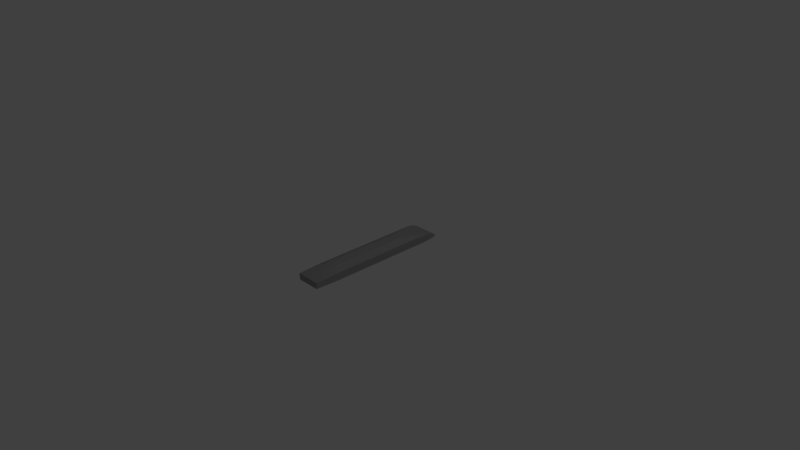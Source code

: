 # Source: Doublerack.blend  (saved by Blender 2.79.0; exported with 4.5.12 LTS)
import bpy
from mathutils import Matrix  # noqa: F401  (used for matrix-valued properties, if any)

bpy.ops.wm.read_factory_settings(use_empty=True)
scene = bpy.context.scene
scene.name = 'Scene'

# ---- collections
col_collection_1 = bpy.data.collections.new('Collection 1'); scene.collection.children.link(col_collection_1)

# ---- materials (node trees are filled in below, after node groups)
mat_default_24 = bpy.data.materials.new('default-24')
mat_default_24.alpha_threshold = 0.0
mat_default_24.use_transparent_shadow = False
mat_default_24.diffuse_color = (0.3373, 0.3373, 0.3373, 1.0)
mat_default_24.specular_color = (0.3373, 0.3373, 0.3373)
mat_default_24.roughness = 0.5
mat_default_24.specular_intensity = 1.0

# ---- material node trees

# ---- world
world_world = bpy.data.worlds.new('World'); scene.world = world_world
world_world.color = (0.05088, 0.05088, 0.05088)
world_world.use_sun_shadow = False
world_world.sun_shadow_jitter_overblur = 0.0
world_world.cycles.sampling_method = 'MANUAL'

# ---- cameras
cam_camera = bpy.data.cameras.new('Camera')
cam_camera.clip_end = 100.0
cam_camera.lens = 35.0
cam_camera.sensor_width = 32.0
cam_camera.sensor_height = 18.0
cam_camera.ortho_scale = 7.314
cam_camera.dof.focus_distance = 0.0
cam_camera.dof.aperture_fstop = 128.0

# ---- lights
light_lamp = bpy.data.lights.new('Lamp', 'POINT')
light_lamp.transmission_factor = 0.0
light_lamp.cutoff_distance = 30.0
light_lamp.energy = 100.0
light_lamp.shadow_buffer_clip_start = 1.001
light_lamp.shadow_soft_size = 0.1
light_lamp.shadow_maximum_resolution = 0.006
light_lamp.use_absolute_resolution = True

# ---- meshes
me_untitled_022 = bpy.data.meshes.new('Untitled.022')
me_untitled_022.from_pydata([(0.1212, 0.8088, -3.427e-07), (0.1212, 0.8088, 0.08718), (0.1007, -0.6024, -3.427e-07), (-0.0763, 0.8107, 0.1805), (-0.07627, 0.8107, -5.811e-07), (-0.1021, -1.049, 0.1805), (-0.102, -1.049, -3.427e-07), (-0.05235, 1.24, -5.811e-07), (-0.05237, 1.24, 0.1827), (0.06625, 0.8088, 0.1979), (0.05431, 1.239, 0.1957), (0.05428, 1.239, -3.427e-07), (-0.07849, 0.8108, 0.1969), (0.06406, 0.8088, 0.2143), (-0.05456, 1.24, 0.1991), (0.05212, 1.239, 0.2121), (-0.05571, -1.3, 0.1864), (-0.0708, -1.296, 0.1846), (-0.07079, -1.296, -8.196e-07), (0.04047, -1.052, 0.1979), (0.1007, -0.6024, 0.08724), (-0.05571, -1.3, -5.811e-07), (-0.1014, -1.084, -8.196e-07), (-0.1015, -1.084, 0.1806), (0.03828, -1.052, 0.2143), (-0.1043, -1.048, 0.197), (-0.1037, -1.084, 0.1971), (0.03388, -1.088, 0.2138), (0.04044, -1.053, -3.427e-07), (0.03607, -1.088, 0.1974), (0.03602, -1.088, -5.811e-07), (-0.1019, -1.122, 0.1973), (0.02806, -1.125, 0.2131), (-0.09965, -1.122, -5.811e-07), (-0.09968, -1.122, 0.1809), (0.03025, -1.125, 0.1967), (0.03021, -1.126, -3.427e-07), (-0.09971, -1.161, 0.1976), (0.01926, -1.165, 0.2121), (-0.09749, -1.162, -5.811e-07), (-0.09752, -1.161, 0.1812), (0.02145, -1.165, 0.1957), (0.02141, -1.165, -3.427e-07), (-0.09516, -1.202, 0.1982), (0.005951, -1.206, 0.2105), (-0.09295, -1.203, -5.811e-07), (-0.09297, -1.202, 0.1818), (0.00814, -1.206, 0.1941), (0.008111, -1.207, -3.427e-07), (-0.08869, -1.24, 0.199), (-0.01084, -1.243, 0.2085), (-0.08648, -1.24, -5.811e-07), (-0.0865, -1.24, 0.1826), (-0.008652, -1.244, 0.1921), (-0.008672, -1.244, -3.427e-07), (-0.08133, -1.268, 0.2), (-0.02945, -1.272, 0.2063), (-0.07913, -1.269, -8.196e-07), (-0.07915, -1.268, 0.1835), (-0.02728, -1.272, -5.811e-07), (-0.02726, -1.272, 0.1898), (-0.07581, -1.287, 0.2007), (-0.04578, -1.29, 0.2043), (-0.07361, -1.287, -5.811e-07), (-0.07362, -1.287, 0.1842), (-0.0436, -1.291, -5.811e-07), (-0.04359, -1.29, 0.1879), (-0.07299, -1.296, 0.201), (-0.0579, -1.299, 0.2029), (0.1212, 0.8088, -0.08718), (-0.0763, 0.8107, -0.1805), (-0.1021, -1.049, -0.1805), (-0.05237, 1.24, -0.1827), (0.06625, 0.8088, -0.1979), (0.05431, 1.239, -0.1957), (0.06406, 0.8088, -0.2143), (-0.07849, 0.8108, -0.1969), (-0.05456, 1.24, -0.1991), (0.05212, 1.239, -0.2121), (-0.0708, -1.296, -0.1846), (-0.05571, -1.3, -0.1864), (0.1007, -0.6024, -0.08724), (0.04047, -1.052, -0.1979), (-0.1015, -1.084, -0.1806), (-0.1043, -1.048, -0.197), (0.03828, -1.052, -0.2143), (-0.1037, -1.084, -0.1971), (0.03388, -1.088, -0.2138), (0.03607, -1.088, -0.1974), (-0.1019, -1.122, -0.1973), (0.02806, -1.125, -0.2131), (-0.09968, -1.122, -0.1809), (0.03025, -1.125, -0.1967), (-0.09971, -1.161, -0.1976), (0.01926, -1.165, -0.2121), (-0.09752, -1.161, -0.1812), (0.02145, -1.165, -0.1957), (-0.09516, -1.202, -0.1982), (0.005951, -1.206, -0.2105), (-0.09297, -1.202, -0.1818), (0.00814, -1.206, -0.1941), (-0.08869, -1.24, -0.199), (-0.01084, -1.243, -0.2085), (-0.0865, -1.24, -0.1826), (-0.008652, -1.244, -0.1921), (-0.08133, -1.268, -0.2), (-0.02945, -1.272, -0.2063), (-0.07915, -1.268, -0.1835), (-0.02726, -1.272, -0.1898), (-0.07581, -1.287, -0.2007), (-0.04578, -1.29, -0.2043), (-0.07362, -1.287, -0.1842), (-0.04359, -1.29, -0.1879), (-0.07299, -1.296, -0.201), (-0.0579, -1.299, -0.2029)], [], [(0, 1, 2), (3, 4, 5), (6, 5, 4), (4, 3, 7), (8, 7, 3), (9, 1, 10), (11, 1, 0), (12, 13, 14), (15, 14, 13), (16, 17, 18), (19, 20, 9), (16, 18, 21), (11, 7, 8), (11, 8, 10), (5, 6, 22), (22, 23, 5), (24, 25, 26), (26, 27, 24), (28, 19, 29), (29, 30, 28), (27, 26, 31), (31, 32, 27), (23, 22, 33), (33, 34, 23), (30, 29, 35), (35, 36, 30), (32, 31, 37), (37, 38, 32), (34, 33, 39), (39, 40, 34), (36, 35, 41), (41, 42, 36), (38, 37, 43), (43, 44, 38), (40, 39, 45), (45, 46, 40), (42, 41, 47), (47, 48, 42), (44, 43, 49), (49, 50, 44), (46, 45, 51), (51, 52, 46), (48, 47, 53), (53, 54, 48), (50, 49, 55), (55, 56, 50), (52, 51, 57), (57, 58, 52), (51, 54, 59), (59, 57, 51), (54, 53, 60), (60, 59, 54), (20, 19, 28), (2, 20, 28), (20, 1, 9), (20, 2, 1), (1, 11, 10), (13, 12, 25), (13, 25, 24), (56, 55, 61), (61, 62, 56), (58, 57, 63), (63, 64, 58), (59, 60, 66), (66, 65, 59), (62, 61, 67), (67, 68, 62), (64, 63, 18), (18, 17, 64), (63, 65, 21), (21, 18, 63), (65, 66, 16), (16, 21, 65), (3, 5, 25), (25, 12, 3), (8, 3, 12), (12, 14, 8), (9, 10, 15), (15, 13, 9), (10, 8, 14), (14, 15, 10), (17, 16, 68), (68, 67, 17), (19, 9, 13), (13, 24, 19), (5, 23, 26), (26, 25, 5), (29, 19, 24), (24, 27, 29), (23, 34, 31), (31, 26, 23), (35, 29, 27), (27, 32, 35), (34, 40, 37), (37, 31, 34), (41, 35, 32), (32, 38, 41), (40, 46, 43), (43, 37, 40), (47, 41, 38), (38, 44, 47), (46, 52, 49), (49, 43, 46), (53, 47, 44), (44, 50, 53), (52, 58, 55), (55, 49, 52), (60, 53, 50), (50, 56, 60), (58, 64, 61), (61, 55, 58), (66, 60, 56), (56, 62, 66), (64, 17, 67), (67, 61, 64), (16, 66, 62), (62, 68, 16), (69, 0, 2), (4, 70, 71), (71, 6, 4), (70, 4, 7), (7, 72, 70), (69, 73, 74), (69, 11, 0), (75, 76, 77), (77, 78, 75), (79, 80, 18), (81, 82, 73), (18, 80, 21), (7, 11, 72), (72, 11, 74), (6, 71, 22), (83, 22, 71), (84, 85, 86), (87, 86, 85), (82, 28, 88), (30, 88, 28), (86, 87, 89), (90, 89, 87), (22, 83, 33), (91, 33, 83), (88, 30, 92), (36, 92, 30), (89, 90, 93), (94, 93, 90), (33, 91, 39), (95, 39, 91), (92, 36, 96), (42, 96, 36), (93, 94, 97), (98, 97, 94), (39, 95, 45), (99, 45, 95), (96, 42, 100), (48, 100, 42), (97, 98, 101), (102, 101, 98), (45, 99, 51), (103, 51, 99), (100, 48, 104), (54, 104, 48), (101, 102, 105), (106, 105, 102), (51, 103, 57), (107, 57, 103), (104, 54, 108), (59, 108, 54), (82, 81, 28), (81, 2, 28), (69, 81, 73), (2, 81, 69), (11, 69, 74), (76, 75, 84), (84, 75, 85), (105, 106, 109), (110, 109, 106), (57, 107, 63), (111, 63, 107), (59, 57, 65), (63, 65, 57), (108, 59, 112), (65, 112, 59), (109, 110, 113), (114, 113, 110), (63, 111, 18), (79, 18, 111), (112, 65, 80), (21, 80, 65), (71, 70, 84), (76, 84, 70), (70, 72, 76), (77, 76, 72), (74, 73, 78), (75, 78, 73), (72, 74, 77), (78, 77, 74), (80, 79, 114), (113, 114, 79), (73, 82, 75), (85, 75, 82), (83, 71, 86), (84, 86, 71), (82, 88, 85), (87, 85, 88), (91, 83, 89), (86, 89, 83), (88, 92, 87), (90, 87, 92), (95, 91, 93), (89, 93, 91), (92, 96, 90), (94, 90, 96), (99, 95, 97), (93, 97, 95), (96, 100, 94), (98, 94, 100), (103, 99, 101), (97, 101, 99), (100, 104, 98), (102, 98, 104), (107, 103, 105), (101, 105, 103), (104, 108, 102), (106, 102, 108), (111, 107, 109), (105, 109, 107), (108, 112, 106), (110, 106, 112), (79, 111, 113), (109, 113, 111), (112, 80, 110), (114, 110, 80)])
me_untitled_022.polygons.foreach_set('use_smooth', [0, 1, 1, 1, 1, 1, 1, 1, 1, 1, 1, 1, 1, 1, 1, 1, 1, 1, 1, 1, 1, 1, 1, 1, 1, 1, 1, 1, 1, 1, 1, 1, 1, 1, 1, 1, 1, 1, 1, 1, 1, 1, 1, 1, 1, 1, 1, 1, 1, 1, 1, 1, 1, 1, 1, 0, 1, 1, 1, 1, 1, 1, 1, 1, 1, 1, 1, 1, 1, 1, 1, 1, 1, 1, 1, 1, 1, 1, 1, 1, 1, 1, 1, 1, 0, 1, 1, 0, 0, 1, 1, 1, 1, 1, 1, 1, 1, 1, 1, 1, 1, 1, 1, 1, 1, 1, 1, 1, 1, 1, 1, 1, 1, 1, 1, 1, 1, 0, 1, 1, 1, 1, 0, 1, 0, 0, 1, 0, 1, 1, 1, 1, 1, 0, 0, 1, 1, 0, 0, 1, 1, 1, 1, 0, 0, 1, 1, 1, 1, 0, 0, 1, 1, 1, 1, 0, 0, 1, 1, 1, 1, 0, 0, 1, 1, 1, 1, 1, 1, 0, 0, 1, 0, 0, 0, 0, 1, 1, 1, 1, 1, 1, 0, 0, 1, 1, 1, 1, 1, 1, 1, 1, 0, 0, 1, 1, 1, 1, 0, 0, 1, 1, 0, 0, 1, 1, 1, 1, 1, 1, 1, 1, 1, 1, 1, 1, 1, 1, 1, 1, 1, 1, 1, 1, 1, 1, 1, 1, 1, 1, 1, 1])
_k = set([(0, 1), (0, 69), (1, 9), (1, 20), (2, 20), (2, 81), (3, 5), (3, 8), (3, 12), (5, 23), (7, 8), (7, 72), (8, 10), (8, 14), (9, 10), (9, 13), (9, 19), (10, 11), (10, 15), (11, 74), (12, 14), (12, 25), (13, 15), (13, 24), (14, 15), (16, 17), (16, 66), (17, 64), (17, 67), (19, 20), (19, 29), (23, 34), (24, 27), (25, 26), (26, 31), (27, 32), (29, 35), (31, 37), (32, 38), (34, 40), (35, 41), (37, 43), (38, 44), (40, 46), (41, 47), (43, 49), (44, 50), (46, 52), (47, 53), (49, 55), (50, 56), (52, 58), (53, 60), (55, 61), (56, 62), (58, 64), (60, 66), (61, 67), (62, 68), (67, 68), (69, 73), (69, 81), (70, 71), (70, 72), (70, 76), (71, 83), (72, 74), (72, 77), (73, 74), (73, 75), (73, 82), (74, 78), (75, 78), (75, 85), (76, 77), (76, 84), (77, 78), (79, 80), (79, 111), (79, 113), (80, 112), (81, 82), (82, 88), (83, 91), (84, 86), (85, 87), (86, 89), (87, 90), (88, 92), (89, 93), (90, 94), (91, 95), (92, 96), (93, 97), (94, 98), (95, 99), (96, 100), (97, 101), (98, 102), (99, 103), (100, 104), (101, 105), (102, 106), (103, 107), (104, 108), (105, 109), (106, 110), (107, 111), (108, 112), (109, 113), (110, 114), (113, 114)])
me_untitled_022.attributes.new('sharp_edge', 'BOOLEAN', 'EDGE').data.foreach_set('value', [ (min(e.vertices), max(e.vertices)) in _k for e in me_untitled_022.edges])
me_untitled_022.materials.append(mat_default_24)
me_untitled_022.use_remesh_preserve_volume = False
me_untitled_022.use_remesh_preserve_attributes = False
me_untitled_022.use_mirror_vertex_groups = False
me_untitled_022.update()
me_untitled_022.normals_split_custom_set([tuple(v) for v in zip(*[iter([0.9999, -0.01452, -1.23e-05, 0.9999, -0.01452, -1.23e-05, 0.9999, -0.01452, -1.23e-05, -0.9994, 0.03479, -0.0001617, -0.9994, 0.03475, -2.943e-07, -1.0, -0.001628, -0.0001545, -1.0, -0.001636, -1.992e-10, -1.0, -0.001628, -0.0001545, -0.9994, 0.03475, -2.943e-07, -0.9994, 0.03475, -2.943e-07, -0.9994, 0.03479, -0.0001617, -0.9985, 0.05565, -9.03e-08, -0.9985, 0.05565, -9.139e-05, -0.9985, 0.05565, -9.03e-08, -0.9994, 0.03479, -0.0001617, 0.8955, 0.02713, 0.4443, 0.9764, 0.1041, 0.1892, 0.9879, 0.1338, 0.07842, 0.9881, 0.1537, 1.981e-07, 0.9764, 0.1041, 0.1892, 0.9881, 0.1537, 2.87e-07, -0.1209, 0.0017, 0.9927, -0.1209, 0.0017, 0.9927, -0.1209, 0.001707, 0.9927, -0.1209, 0.001707, 0.9927, -0.1209, 0.001707, 0.9927, -0.1209, 0.0017, 0.9927, 0.233, -0.9725, 0.001688, -0.6661, -0.7459, 0.00127, -0.6856, -0.728, 0.0001317, 0.8987, -0.01244, 0.4383, 0.8986, -0.01246, 0.4385, 0.8959, -0.01296, 0.4441, 0.233, -0.9725, 0.001688, -0.6856, -0.728, 0.0001317, 0.2013, -0.9795, 5.734e-05, 0.01394, 0.9999, -4.949e-07, 0.01396, 0.9999, -2.585e-07, 0.01391, 0.9999, 0.0005977, 0.01394, 0.9999, -4.949e-07, 0.01391, 0.9999, 0.0005977, 0.01388, 0.9999, 0.0005825, -1.0, -0.001628, -0.0001545, -1.0, -0.001636, -1.992e-10, -0.9995, -0.03221, -1.898e-07, -0.9995, -0.03221, -1.898e-07, -0.9995, -0.03224, -9.4e-05, -1.0, -0.001628, -0.0001545, -0.1209, 0.001315, 0.9927, -0.1209, 0.001655, 0.9927, -0.1209, 0.0009155, 0.9927, -0.1209, 0.0009155, 0.9927, -0.1209, 0.000912, 0.9927, -0.1209, 0.001315, 0.9927, 0.9918, -0.128, 2.721e-07, 0.9918, -0.1277, -1.628e-05, 0.9905, -0.1378, 1.023e-05, 0.9905, -0.1378, 1.023e-05, 0.9904, -0.1379, 2.829e-07, 0.9918, -0.128, 2.721e-07, -0.1209, 0.000912, 0.9927, -0.1209, 0.0009155, 0.9927, -0.1209, 0.0009122, 0.9927, -0.1209, 0.0009122, 0.9927, -0.1209, 0.0009199, 0.9927, -0.1209, 0.000912, 0.9927, -0.9995, -0.03224, -9.4e-05, -0.9995, -0.03221, -1.898e-07, -0.9987, -0.05094, -1.478e-07, -0.9987, -0.05094, -1.478e-07, -0.9987, -0.05098, -5.225e-05, -0.9995, -0.03224, -9.4e-05, 0.9904, -0.1379, 2.829e-07, 0.9905, -0.1378, 1.023e-05, 0.9828, -0.1845, 9.896e-05, 0.9828, -0.1845, 9.896e-05, 0.9827, -0.1849, 1.698e-07, 0.9904, -0.1379, 2.829e-07, -0.1209, 0.0009199, 0.9927, -0.1209, 0.0009122, 0.9927, -0.1209, 0.0009216, 0.9927, -0.1209, 0.0009216, 0.9927, -0.1209, 0.0009188, 0.9927, -0.1209, 0.0009199, 0.9927, -0.9987, -0.05098, -5.225e-05, -0.9987, -0.05094, -1.478e-07, -0.9966, -0.08217, -1.405e-11, -0.9966, -0.08217, -1.405e-11, -0.9966, -0.08233, 1.485e-05, -0.9987, -0.05098, -5.225e-05, 0.9827, -0.1849, 1.698e-07, 0.9828, -0.1845, 9.896e-05, 0.9651, -0.2617, 0.0002488, 0.9651, -0.2617, 0.0002488, 0.9649, -0.2626, 1.47e-08, 0.9827, -0.1849, 1.698e-07, -0.1209, 0.0009188, 0.9927, -0.1209, 0.0009216, 0.9927, -0.1209, 0.000915, 0.9927, -0.1209, 0.000915, 0.9927, -0.1209, 0.0009143, 0.9927, -0.1209, 0.0009188, 0.9927, -0.9966, -0.08233, 1.485e-05, -0.9966, -0.08217, -1.405e-11, -0.9901, -0.1401, 4.03e-09, -0.9901, -0.1401, 4.03e-09, -0.9901, -0.1404, 0.000132, -0.9966, -0.08233, 1.485e-05, 0.9649, -0.2626, 1.47e-08, 0.9651, -0.2617, 0.0002488, 0.934, -0.3574, 0.0004419, 0.934, -0.3574, 0.0004419, 0.9335, -0.3587, 1.016e-07, 0.9649, -0.2626, 1.47e-08, -0.1209, 0.0009143, 0.9927, -0.1209, 0.000915, 0.9927, -0.1209, 0.0009336, 0.9927, -0.1209, 0.0009336, 0.9927, -0.1209, 0.0009366, 0.9927, -0.1209, 0.0009143, 0.9927, -0.9901, -0.1404, 0.000132, -0.9901, -0.1401, 4.03e-09, -0.9777, -0.2102, -1.044e-07, -0.9777, -0.2102, -1.044e-07, -0.9775, -0.2109, 0.0002767, -0.9901, -0.1404, 0.000132, 0.9335, -0.3587, 1.016e-07, 0.934, -0.3574, 0.0004419, 0.879, -0.4769, 0.0006887, 0.879, -0.4769, 0.0006887, 0.8776, -0.4794, 1.346e-07, 0.9335, -0.3587, 1.016e-07, -0.1209, 0.0009366, 0.9927, -0.1209, 0.0009336, 0.9927, -0.1209, 0.001124, 0.9927, -0.1209, 0.001124, 0.9927, -0.1209, 0.001065, 0.9927, -0.1209, 0.0009366, 0.9927, -0.9775, -0.2109, 0.0002767, -0.9777, -0.2102, -1.044e-07, -0.9631, -0.2692, 4.582e-05, -0.9631, -0.2692, 4.582e-05, -0.9629, -0.2697, 0.0003974, -0.9775, -0.2109, 0.0002767, 4.606e-06, 8.468e-06, -1.0, 3.358e-06, 6.173e-06, -1.0, 3.755e-06, 6.904e-06, -1.0, 3.755e-06, 6.904e-06, -1.0, 5.292e-06, 9.729e-06, -1.0, 4.606e-06, 8.468e-06, -1.0, 0.8776, -0.4794, 1.346e-07, 0.879, -0.4769, 0.0006887, 0.7961, -0.6052, 0.0009621, 0.7961, -0.6052, 0.0009621, 0.7941, -0.6078, 3.169e-05, 0.8776, -0.4794, 1.346e-07, 0.9912, -0.1326, -1.481e-06, 0.9918, -0.1277, -1.628e-05, 0.9918, -0.128, 2.721e-07, 0.9912, -0.1326, 9.401e-08, 0.9912, -0.1326, -1.481e-06, 0.9918, -0.128, 2.721e-07, 0.8986, -0.01246, 0.4385, 0.8957, -0.01299, 0.4444, 0.8959, -0.01296, 0.4441, 0.9999, -0.01452, 1.588e-07, 0.9999, -0.01452, 1.588e-07, 0.9999, -0.01452, 1.588e-07, 0.9764, 0.1041, 0.1892, 0.9881, 0.1537, 1.981e-07, 0.9879, 0.1338, 0.07842, -0.1209, 0.0017, 0.9927, -0.1209, 0.0017, 0.9927, -0.1209, 0.001655, 0.9927, -0.1209, 0.0017, 0.9927, -0.1209, 0.001655, 0.9927, -0.1209, 0.001315, 0.9927, -0.1209, 0.001065, 0.9927, -0.1209, 0.001124, 0.9927, -0.1209, 0.001398, 0.9927, -0.1209, 0.001398, 0.9927, -0.1208, 0.001351, 0.9927, -0.1209, 0.001065, 0.9927, -0.9629, -0.2697, 0.0003974, -0.9631, -0.2692, 4.582e-05, -0.9564, -0.292, 0.0004382, -0.9564, -0.292, 0.0004382, -0.9564, -0.2922, 0.0004453, -0.9629, -0.2697, 0.0003974, 0.7941, -0.6078, 3.169e-05, 0.7961, -0.6052, 0.0009621, 0.6814, -0.7319, 0.001234, 0.6814, -0.7319, 0.001234, 0.6775, -0.7356, 9.309e-05, 0.7941, -0.6078, 3.169e-05, -0.1208, 0.001351, 0.9927, -0.1209, 0.001398, 0.9927, -0.1208, 0.001384, 0.9927, -0.1208, 0.001384, 0.9927, -0.1208, 0.001272, 0.9927, -0.1208, 0.001351, 0.9927, -0.9564, -0.2922, 0.0004453, -0.9564, -0.292, 0.0004382, -0.6856, -0.728, 0.0001317, -0.6856, -0.728, 0.0001317, -0.6661, -0.7459, 0.00127, -0.9564, -0.2922, 0.0004453, 1.359e-05, 1.896e-05, -1.0, 2.785e-12, 0.0, -1.0, 4.064e-06, 5.67e-06, -1.0, 4.064e-06, 5.67e-06, -1.0, 2.404e-05, 3.353e-05, -1.0, 1.359e-05, 1.896e-05, -1.0, 0.6775, -0.7356, 9.309e-05, 0.6814, -0.7319, 0.001234, 0.233, -0.9725, 0.001688, 0.233, -0.9725, 0.001688, 0.2013, -0.9795, 5.734e-05, 0.6775, -0.7356, 9.309e-05, -0.9912, 0.01374, -0.132, -0.9913, -0.001874, -0.132, -0.9913, -0.001738, -0.132, -0.9913, -0.001738, -0.132, -0.9912, 0.01374, -0.132, -0.9912, 0.01374, -0.132, -0.9897, 0.05583, -0.1321, -0.9897, 0.05583, -0.132, -0.9897, 0.05583, -0.132, -0.9897, 0.05583, -0.132, -0.9897, 0.05583, -0.1321, -0.9897, 0.05583, -0.1321, 0.9909, 0.02819, 0.1318, 0.9909, 0.02819, 0.1318, 0.9909, 0.02819, 0.1318, 0.9909, 0.02819, 0.1318, 0.9909, 0.02819, 0.1318, 0.9909, 0.02819, 0.1318, 0.01426, 0.9999, -0.002393, 0.01426, 0.9999, -0.00247, 0.01426, 0.9999, -0.002461, 0.01426, 0.9999, -0.002461, 0.01426, 0.9999, -0.002385, 0.01426, 0.9999, -0.002393, -0.2355, -0.9716, -0.0235, 0.2002, -0.9791, 0.03458, 0.1951, -0.9802, 0.03392, 0.1951, -0.9802, 0.03392, -0.2355, -0.9716, -0.02349, -0.2355, -0.9716, -0.0235, 0.9911, -0.01372, 0.1321, 0.9911, -0.01372, 0.1321, 0.9911, -0.01372, 0.1321, 0.9911, -0.01373, 0.1321, 0.9911, -0.01373, 0.1321, 0.9911, -0.01373, 0.1321, -0.9913, -0.001874, -0.132, -0.9908, -0.03264, -0.1317, -0.9908, -0.0325, -0.1317, -0.9908, -0.0325, -0.1317, -0.9913, -0.001738, -0.132, -0.9913, -0.001874, -0.132, 0.9834, -0.1243, 0.132, 0.9834, -0.1243, 0.132, 0.9834, -0.1243, 0.132, 0.9834, -0.1243, 0.132, 0.9834, -0.1243, 0.132, 0.9834, -0.1243, 0.132, -0.9908, -0.03264, -0.1317, -0.99, -0.05148, -0.1314, -0.99, -0.05144, -0.1314, -0.99, -0.05144, -0.1314, -0.9908, -0.0325, -0.1317, -0.9908, -0.03264, -0.1317, 0.9737, -0.1863, 0.1312, 0.9794, -0.1533, 0.1317, 0.9794, -0.1533, 0.1317, 0.9794, -0.1533, 0.1317, 0.9737, -0.1861, 0.1312, 0.9737, -0.1863, 0.1312, -0.99, -0.05148, -0.1314, -0.9879, -0.08304, -0.1309, -0.9879, -0.08276, -0.1309, -0.9879, -0.08276, -0.1309, -0.99, -0.05144, -0.1314, -0.99, -0.05148, -0.1314, 0.9557, -0.2644, 0.1294, 0.9737, -0.1863, 0.1312, 0.9737, -0.1861, 0.1312, 0.9737, -0.1861, 0.1312, 0.9557, -0.2642, 0.1294, 0.9557, -0.2644, 0.1294, -0.9879, -0.08304, -0.1309, -0.9814, -0.1414, -0.1296, -0.9815, -0.1411, -0.1296, -0.9815, -0.1411, -0.1296, -0.9879, -0.08276, -0.1309, -0.9879, -0.08304, -0.1309, 0.924, -0.361, 0.126, 0.9557, -0.2644, 0.1294, 0.9557, -0.2642, 0.1294, 0.9557, -0.2642, 0.1294, 0.9241, -0.3609, 0.126, 0.924, -0.361, 0.126, -0.9814, -0.1414, -0.1296, -0.9689, -0.2121, -0.1273, -0.969, -0.2116, -0.1273, -0.969, -0.2116, -0.1273, -0.9815, -0.1411, -0.1296, -0.9814, -0.1414, -0.1296, 0.8679, -0.4821, 0.1195, 0.924, -0.361, 0.126, 0.9241, -0.3609, 0.126, 0.9241, -0.3609, 0.126, 0.868, -0.482, 0.1195, 0.8679, -0.4821, 0.1195, -0.9689, -0.2121, -0.1273, -0.9543, -0.2714, -0.1249, -0.9544, -0.2712, -0.1249, -0.9544, -0.2712, -0.1249, -0.969, -0.2116, -0.1273, -0.9689, -0.2121, -0.1273, 0.7844, -0.6106, 0.1094, 0.8679, -0.4821, 0.1195, 0.868, -0.482, 0.1195, 0.868, -0.482, 0.1195, 0.7843, -0.6106, 0.1094, 0.7844, -0.6106, 0.1094, -0.9543, -0.2714, -0.1249, -0.9477, -0.2943, -0.1238, -0.9477, -0.2942, -0.1238, -0.9477, -0.2942, -0.1238, -0.9544, -0.2712, -0.1249, -0.9543, -0.2714, -0.1249, 0.6683, -0.7378, 0.09495, 0.7844, -0.6106, 0.1094, 0.7843, -0.6106, 0.1094, 0.7843, -0.6106, 0.1094, 0.6679, -0.7381, 0.0949, 0.6683, -0.7378, 0.09495, -0.9477, -0.2943, -0.1238, -0.9466, -0.2976, -0.1236, -0.9466, -0.2976, -0.1236, -0.9466, -0.2976, -0.1236, -0.9477, -0.2942, -0.1238, -0.9477, -0.2943, -0.1238, 0.2002, -0.9791, 0.03458, 0.6683, -0.7378, 0.09495, 0.6679, -0.7381, 0.0949, 0.6679, -0.7381, 0.0949, 0.1951, -0.9802, 0.03392, 0.2002, -0.9791, 0.03458, 0.9999, -0.01452, 1.227e-05, 0.9999, -0.01452, 1.227e-05, 0.9999, -0.01452, 1.227e-05, -0.9994, 0.03475, -2.943e-07, -0.9994, 0.03479, 0.0001611, -1.0, -0.00163, 0.0001542, -1.0, -0.00163, 0.0001542, -1.0, -0.001636, -1.992e-10, -0.9994, 0.03475, -2.943e-07, -0.9994, 0.03479, 0.0001611, -0.9994, 0.03475, -2.943e-07, -0.9985, 0.05565, -9.03e-08, -0.9985, 0.05565, -9.03e-08, -0.9985, 0.05565, 9.135e-05, -0.9994, 0.03479, 0.0001611, 0.8955, 0.02713, -0.4443, 0.8955, 0.02713, -0.4443, 0.8955, 0.02713, -0.4443, 0.9881, 0.1537, 2.592e-05, 0.9881, 0.1537, 1.981e-07, 0.9881, 0.1537, 2.87e-07, -0.1209, 0.001707, -0.9927, -0.1209, 0.001707, -0.9927, -0.1209, 0.001707, -0.9927, -0.1209, 0.001707, -0.9927, -0.1209, 0.001707, -0.9927, -0.1209, 0.001707, -0.9927, -0.6661, -0.7459, -0.00127, 0.233, -0.9725, -0.001687, -0.6856, -0.728, -0.0001314, 0.8987, -0.01244, -0.4383, 0.8987, -0.01244, -0.4383, 0.8987, -0.01244, -0.4383, -0.6856, -0.728, -0.0001314, 0.233, -0.9725, -0.001687, 0.2013, -0.9795, -0.0001141, 0.01396, 0.9999, -2.585e-07, 0.01394, 0.9999, -4.949e-07, 0.01391, 0.9999, -0.0005992, 0.01391, 0.9999, -0.0005992, 0.01394, 0.9999, -4.949e-07, 0.01389, 0.9999, -0.0005844, -1.0, -0.001636, -1.992e-10, -1.0, -0.00163, 0.0001542, -0.9995, -0.03221, -1.898e-07, -0.9995, -0.03224, 9.363e-05, -0.9995, -0.03221, -1.898e-07, -1.0, -0.00163, 0.0001542, -0.1209, 0.000943, -0.9927, -0.1209, 0.000943, -0.9927, -0.1209, 0.000943, -0.9927, -0.1209, 0.0009144, -0.9927, -0.1209, 0.0009144, -0.9927, -0.1209, 0.0009144, -0.9927, 0.9918, -0.1277, 1.691e-05, 0.9918, -0.128, 2.721e-07, 0.9905, -0.1378, -9.655e-06, 0.9904, -0.1379, 2.829e-07, 0.9905, -0.1378, -9.655e-06, 0.9918, -0.128, 2.721e-07, -0.1209, 0.0008909, -0.9927, -0.1209, 0.0008909, -0.9927, -0.1209, 0.0008909, -0.9927, -0.1209, 0.0009187, -0.9927, -0.1209, 0.0009187, -0.9927, -0.1209, 0.0009187, -0.9927, -0.9995, -0.03221, -1.898e-07, -0.9995, -0.03224, 9.363e-05, -0.9987, -0.05094, -1.478e-07, -0.9987, -0.05097, 5.225e-05, -0.9987, -0.05094, -1.478e-07, -0.9995, -0.03224, 9.363e-05, 0.9905, -0.1378, -9.655e-06, 0.9904, -0.1379, 2.829e-07, 0.9828, -0.1845, -9.847e-05, 0.9827, -0.1849, 1.698e-07, 0.9828, -0.1845, -9.847e-05, 0.9904, -0.1379, 2.829e-07, -0.1209, 0.0009231, -0.9927, -0.1209, 0.0009231, -0.9927, -0.1209, 0.0009231, -0.9927, -0.1209, 0.0009199, -0.9927, -0.1209, 0.0009199, -0.9927, -0.1209, 0.0009199, -0.9927, -0.9987, -0.05094, -1.478e-07, -0.9987, -0.05097, 5.225e-05, -0.9966, -0.08217, -1.405e-11, -0.9966, -0.08233, -1.48e-05, -0.9966, -0.08217, -1.405e-11, -0.9987, -0.05097, 5.225e-05, 0.9828, -0.1845, -9.847e-05, 0.9827, -0.1849, 1.698e-07, 0.9651, -0.2617, -0.0002483, 0.9649, -0.2626, 1.47e-08, 0.9651, -0.2617, -0.0002483, 0.9827, -0.1849, 1.698e-07, -0.1209, 0.0009196, -0.9927, -0.1209, 0.0009196, -0.9927, -0.1209, 0.0009196, -0.9927, -0.1209, 0.0009075, -0.9927, -0.1209, 0.0009075, -0.9927, -0.1209, 0.0009075, -0.9927, -0.9966, -0.08217, -1.405e-11, -0.9966, -0.08233, -1.48e-05, -0.9901, -0.1401, 4.03e-09, -0.9901, -0.1404, -0.0001322, -0.9901, -0.1401, 4.03e-09, -0.9966, -0.08233, -1.48e-05, 0.9651, -0.2617, -0.0002483, 0.9649, -0.2626, 1.47e-08, 0.934, -0.3574, -0.0004417, 0.9335, -0.3587, 1.016e-07, 0.934, -0.3574, -0.0004417, 0.9649, -0.2626, 1.47e-08, -0.1209, 0.0009162, -0.9927, -0.1209, 0.0009162, -0.9927, -0.1209, 0.0009162, -0.9927, -0.1209, 0.0009452, -0.9927, -0.1209, 0.0009452, -0.9927, -0.1209, 0.0009452, -0.9927, -0.9901, -0.1401, 4.03e-09, -0.9901, -0.1404, -0.0001322, -0.9777, -0.2102, -1.044e-07, -0.9775, -0.2109, -0.0002772, -0.9777, -0.2102, -1.044e-07, -0.9901, -0.1404, -0.0001322, 0.934, -0.3574, -0.0004417, 0.9335, -0.3587, 1.016e-07, 0.879, -0.4769, -0.0006884, 0.8776, -0.4794, 1.346e-07, 0.879, -0.4769, -0.0006884, 0.9335, -0.3587, 1.016e-07, -0.1209, 0.0009598, -0.9927, -0.1209, 0.0009598, -0.9927, -0.1209, 0.0009598, -0.9927, -0.1209, 0.0009134, -0.9927, -0.1209, 0.0009134, -0.9927, -0.1209, 0.0009134, -0.9927, -0.9777, -0.2102, -1.044e-07, -0.9775, -0.2109, -0.0002772, -0.9631, -0.2692, -4.6e-05, -0.9629, -0.2697, -0.0003976, -0.9631, -0.2692, -4.6e-05, -0.9775, -0.2109, -0.0002772, 0.879, -0.4769, -0.0006884, 0.8776, -0.4794, 1.346e-07, 0.7961, -0.6052, -0.0009615, 0.7941, -0.6078, -3.166e-05, 0.7961, -0.6052, -0.0009615, 0.8776, -0.4794, 1.346e-07, 0.9918, -0.1277, 1.691e-05, 0.9912, -0.1326, 1.766e-06, 0.9918, -0.128, 2.721e-07, 0.9912, -0.1326, 1.766e-06, 0.9912, -0.1326, 9.401e-08, 0.9918, -0.128, 2.721e-07, 0.8957, -0.01299, -0.4444, 0.8957, -0.01299, -0.4444, 0.8957, -0.01299, -0.4444, 0.9999, -0.01452, -1.399e-07, 0.9999, -0.01452, -1.399e-07, 0.9999, -0.01452, -1.399e-07, 0.9881, 0.1537, 1.981e-07, 0.9881, 0.1537, 2.592e-05, 0.9881, 0.1537, 6.617e-05, -0.1209, 0.001694, -0.9927, -0.1209, 0.001694, -0.9927, -0.1209, 0.001694, -0.9927, -0.1209, 0.001692, -0.9927, -0.1209, 0.001692, -0.9927, -0.1209, 0.001692, -0.9927, -0.1209, 0.001386, -0.9927, -0.1209, 0.001386, -0.9927, -0.1209, 0.001386, -0.9927, -0.1208, 0.001355, -0.9927, -0.1208, 0.001355, -0.9927, -0.1208, 0.001355, -0.9927, -0.9631, -0.2692, -4.6e-05, -0.9629, -0.2697, -0.0003976, -0.9564, -0.292, -0.0001022, -0.9564, -0.2922, -0.0004457, -0.9564, -0.292, -0.0001022, -0.9629, -0.2697, -0.0003976, -4.323e-06, 3.854e-06, 1.0, -7.308e-07, 9.655e-06, 1.0, -3.134e-06, 5.773e-06, 1.0, 1.668e-06, 1.353e-05, 1.0, -3.134e-06, 5.773e-06, 1.0, -7.308e-07, 9.655e-06, 1.0, 0.7961, -0.6052, -0.0009615, 0.7941, -0.6078, -3.166e-05, 0.6814, -0.7319, -0.001233, 0.6775, -0.7355, -4.357e-05, 0.6814, -0.7319, -0.001233, 0.7941, -0.6078, -3.166e-05, -0.1208, 0.00144, -0.9927, -0.1208, 0.00144, -0.9927, -0.1208, 0.00144, -0.9927, -0.1208, 0.001284, -0.9927, -0.1208, 0.001284, -0.9927, -0.1208, 0.001284, -0.9927, -0.9564, -0.292, -0.0001022, -0.9564, -0.2922, -0.0004457, -0.6856, -0.728, -0.0001314, -0.6661, -0.7459, -0.00127, -0.6856, -0.728, -0.0001314, -0.9564, -0.2922, -0.0004457, 0.6814, -0.7319, -0.001233, 0.6775, -0.7355, -4.357e-05, 0.233, -0.9725, -0.001687, 0.2013, -0.9795, -0.0001141, 0.233, -0.9725, -0.001687, 0.6775, -0.7355, -4.357e-05, -0.9913, -0.001876, 0.132, -0.9912, 0.01374, 0.132, -0.9913, -0.00174, 0.1319, -0.9912, 0.01374, 0.132, -0.9913, -0.00174, 0.1319, -0.9912, 0.01374, 0.132, -0.9897, 0.05583, 0.132, -0.9897, 0.05583, 0.1321, -0.9897, 0.05583, 0.132, -0.9897, 0.05583, 0.1321, -0.9897, 0.05583, 0.132, -0.9897, 0.05583, 0.1321, 0.9909, 0.02819, -0.1318, 0.9909, 0.02819, -0.1318, 0.9909, 0.02819, -0.1318, 0.9909, 0.02819, -0.1318, 0.9909, 0.02819, -0.1318, 0.9909, 0.02819, -0.1318, 0.01426, 0.9999, 0.002475, 0.01426, 0.9999, 0.002445, 0.01426, 0.9999, 0.002472, 0.01426, 0.9999, 0.002442, 0.01426, 0.9999, 0.002472, 0.01426, 0.9999, 0.002445, 0.2002, -0.9791, -0.03458, -0.2355, -0.9716, 0.0235, 0.1951, -0.9802, -0.03392, -0.2355, -0.9716, 0.02348, 0.1951, -0.9802, -0.03392, -0.2355, -0.9716, 0.0235, 0.9911, -0.01372, -0.1321, 0.9911, -0.01372, -0.1321, 0.9911, -0.01372, -0.1321, 0.9911, -0.01373, -0.1321, 0.9911, -0.01373, -0.1321, 0.9911, -0.01373, -0.1321, -0.9908, -0.03264, 0.1317, -0.9913, -0.001876, 0.132, -0.9908, -0.0325, 0.1317, -0.9913, -0.00174, 0.1319, -0.9908, -0.0325, 0.1317, -0.9913, -0.001876, 0.132, 0.9834, -0.1243, -0.132, 0.9834, -0.1243, -0.132, 0.9834, -0.1243, -0.132, 0.9834, -0.1243, -0.132, 0.9834, -0.1243, -0.132, 0.9834, -0.1243, -0.132, -0.99, -0.05148, 0.1314, -0.9908, -0.03264, 0.1317, -0.99, -0.05144, 0.1314, -0.9908, -0.0325, 0.1317, -0.99, -0.05144, 0.1314, -0.9908, -0.03264, 0.1317, 0.9794, -0.1533, -0.1317, 0.9737, -0.1863, -0.1312, 0.9794, -0.1533, -0.1317, 0.9737, -0.1861, -0.1312, 0.9794, -0.1533, -0.1317, 0.9737, -0.1863, -0.1312, -0.9879, -0.08304, 0.1309, -0.99, -0.05148, 0.1314, -0.9879, -0.08276, 0.1309, -0.99, -0.05144, 0.1314, -0.9879, -0.08276, 0.1309, -0.99, -0.05148, 0.1314, 0.9737, -0.1863, -0.1312, 0.9557, -0.2644, -0.1294, 0.9737, -0.1861, -0.1312, 0.9557, -0.2642, -0.1294, 0.9737, -0.1861, -0.1312, 0.9557, -0.2644, -0.1294, -0.9814, -0.1414, 0.1296, -0.9879, -0.08304, 0.1309, -0.9815, -0.1411, 0.1296, -0.9879, -0.08276, 0.1309, -0.9815, -0.1411, 0.1296, -0.9879, -0.08304, 0.1309, 0.9557, -0.2644, -0.1294, 0.924, -0.361, -0.126, 0.9557, -0.2642, -0.1294, 0.9241, -0.3609, -0.126, 0.9557, -0.2642, -0.1294, 0.924, -0.361, -0.126, -0.9689, -0.2121, 0.1273, -0.9814, -0.1414, 0.1296, -0.969, -0.2116, 0.1273, -0.9815, -0.1411, 0.1296, -0.969, -0.2116, 0.1273, -0.9814, -0.1414, 0.1296, 0.924, -0.361, -0.126, 0.8679, -0.4821, -0.1195, 0.9241, -0.3609, -0.126, 0.868, -0.482, -0.1195, 0.9241, -0.3609, -0.126, 0.8679, -0.4821, -0.1195, -0.9543, -0.2714, 0.1249, -0.9689, -0.2121, 0.1273, -0.9544, -0.2712, 0.1249, -0.969, -0.2116, 0.1273, -0.9544, -0.2712, 0.1249, -0.9689, -0.2121, 0.1273, 0.8679, -0.4821, -0.1195, 0.7844, -0.6105, -0.1094, 0.868, -0.482, -0.1195, 0.7843, -0.6106, -0.1094, 0.868, -0.482, -0.1195, 0.7844, -0.6105, -0.1094, -0.9477, -0.2943, 0.1238, -0.9543, -0.2714, 0.1249, -0.9477, -0.2943, 0.1238, -0.9544, -0.2712, 0.1249, -0.9477, -0.2943, 0.1238, -0.9543, -0.2714, 0.1249, 0.7844, -0.6105, -0.1094, 0.6683, -0.7378, -0.09495, 0.7843, -0.6106, -0.1094, 0.6679, -0.7381, -0.0949, 0.7843, -0.6106, -0.1094, 0.6683, -0.7378, -0.09495, -0.9466, -0.2977, 0.1236, -0.9477, -0.2943, 0.1238, -0.9466, -0.2977, 0.1236, -0.9477, -0.2943, 0.1238, -0.9466, -0.2977, 0.1236, -0.9477, -0.2943, 0.1238, 0.6683, -0.7378, -0.09495, 0.2002, -0.9791, -0.03458, 0.6679, -0.7381, -0.0949, 0.1951, -0.9802, -0.03392, 0.6679, -0.7381, -0.0949, 0.2002, -0.9791, -0.03458])] * 3)])

# ---- objects
ob_lamp = bpy.data.objects.new('Lamp', light_lamp)
ob_camera = bpy.data.objects.new('Camera', cam_camera)
ob_doublerack = bpy.data.objects.new('Doublerack', me_untitled_022)

# ---- transforms, parenting, visibility, modifiers, constraints
ob_lamp.location = (4.076, 1.005, 5.904)
ob_lamp.rotation_euler = (0.6503, 0.05522, 1.866)
ob_lamp.lock_rotations_4d = False
ob_lamp.empty_display_type = 'ARROWS'
ob_lamp.color = (0.0, 0.0, 0.0, 0.0)
ob_lamp.lineart.crease_threshold = 0.0
ob_camera.location = (7.481, -6.508, 5.344)
ob_camera.rotation_euler = (1.109, 0.0, 0.8149)
ob_camera.lock_rotations_4d = False
ob_camera.empty_display_type = 'ARROWS'
ob_camera.color = (0.0, 0.0, 0.0, 0.0)
ob_camera.display_type = 'WIRE'
ob_camera.lineart.crease_threshold = 0.0
ob_doublerack.location = (0.0, 0.0, 0.0)
ob_doublerack.rotation_euler = (-1.571, -1.557, -1.571)
ob_doublerack.scale = (0.8004, 0.8004, 0.8004)
ob_doublerack.color = (0.8, 0.8, 0.8, 1.0)
ob_doublerack.lineart.crease_threshold = 0.0

# ---- collection membership
col_collection_1.objects.link(ob_lamp)
col_collection_1.objects.link(ob_camera)
col_collection_1.objects.link(ob_doublerack)

# ---- scene / render settings (as saved in the file)
scene.camera = ob_camera
scene.frame_start = 1; scene.frame_end = 250; scene.frame_set(1)
scene.render.engine = 'BLENDER_EEVEE_NEXT'
scene.render.resolution_percentage = 50
scene.render.dither_intensity = 0.0
scene.cycles.use_denoising = False
scene.cycles.samples = 128
scene.cycles.sampling_pattern = 'TABULATED_SOBOL'
scene.cycles.use_adaptive_sampling = False
scene.cycles.use_light_tree = False
scene.cycles.blur_glossy = 0.0
scene.cycles.sample_clamp_indirect = 0.0
scene.view_settings.view_transform = 'Standard'
bpy.context.view_layer.update()
